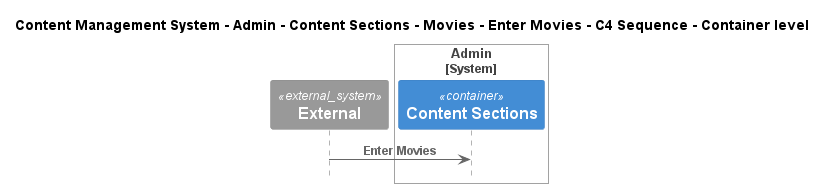

The diagram above was rendered by PlantUML. Its source (embedded in the PNG):
@startuml
!include ..\..\..\..\..\..\..\..\..\.c4s\C4_Sequence.puml

title Content Management System - Admin - Content Sections - Movies - Enter Movies - C4 Sequence - Container level

System_Ext(C4InterFlow.SoftwareSystems.ExternalSystem, "External", "")

System_Boundary(ContentManagementSystem.SoftwareSystems.Admin, "Admin")
    Container(ContentManagementSystem.SoftwareSystems.Admin.Containers.ContentSections, "Content Sections", "", "Content-Sections are primarily used for content classification, helping the CMS organize and manage different types of information, ensuring a clear structure for easy retrieval and display.")
Boundary_End()

Rel(C4InterFlow.SoftwareSystems.ExternalSystem, ContentManagementSystem.SoftwareSystems.Admin.Containers.ContentSections, "Enter Movies")


@enduml